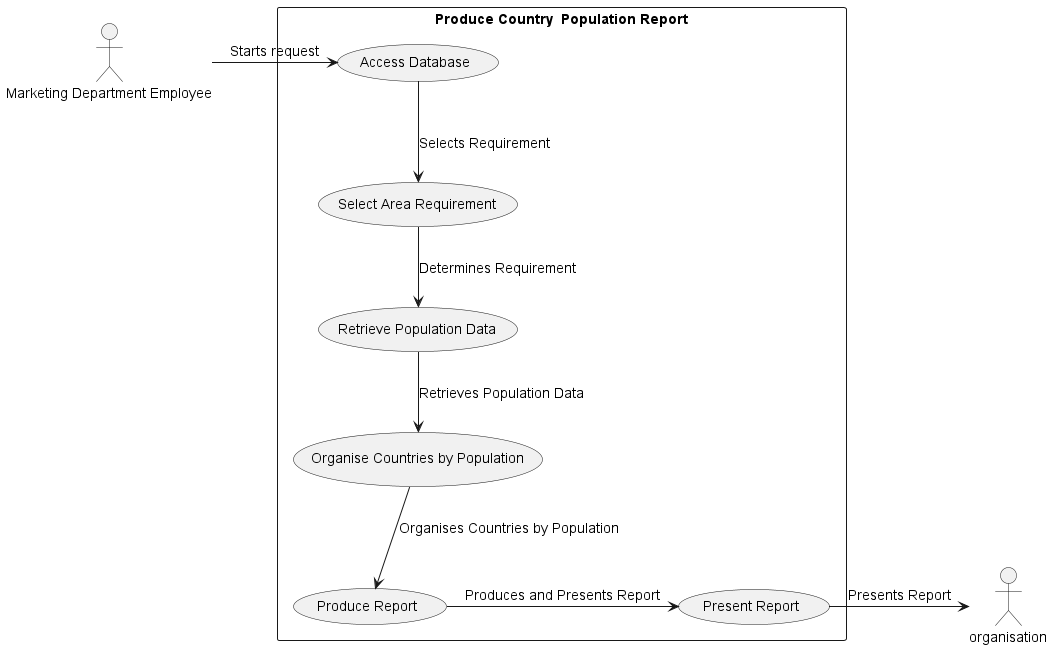

The diagram above was rendered by PlantUML. Its source (embedded in the PNG):
@startuml
rotate
skinparam defaultFontSize 14

actor employee as "Marketing Department Employee" 
actor "Organisation" as organisation


actor organisation

rectangle "Produce Country  Population Report"  {
    usecase "Access Database" as access_database
    usecase "Select Area Requirement" as select_requirement
    usecase "Retrieve Population Data" as retrieve_data
    usecase "Organise Countries by Population" as organise_data
    usecase "Produce Report" as produce_report
    usecase "Present Report" as present_report

    employee -> access_database: Starts request
    access_database --> select_requirement: Selects Requirement
    select_requirement --> retrieve_data: Determines Requirement
    retrieve_data --> organise_data: Retrieves Population Data
    organise_data --> produce_report: Organises Countries by Population
    produce_report -> present_report: Produces and Presents Report
    present_report -> organisation: Presents Report
}
@enduml